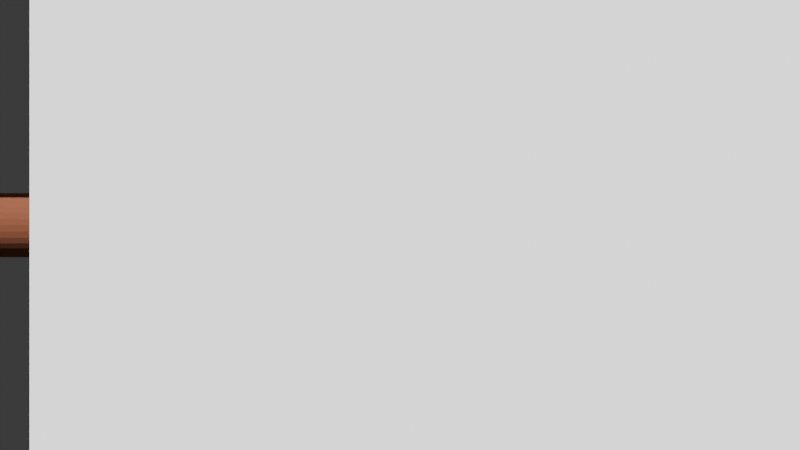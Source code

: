 # Source: scene.blend  (saved by Blender 5.1.30; exported with 4.5.12 LTS)
import bpy
from mathutils import Matrix  # noqa: F401  (used for matrix-valued properties, if any)

bpy.ops.wm.read_factory_settings(use_empty=True)
scene = bpy.context.scene
scene.name = 'Scene'

# ---- collections
col_collection = bpy.data.collections.new('Collection'); scene.collection.children.link(col_collection)

# ---- materials (node trees are filled in below, after node groups)
mat_mat_pipe_main = bpy.data.materials.new('Mat_Pipe_Main')
mat_mat_pipe_branch = bpy.data.materials.new('Mat_Pipe_Branch')

# ---- material node trees
mat_mat_pipe_main.use_nodes = True; mat_mat_pipe_main.node_tree.nodes.clear()
_N = mat_mat_pipe_main.node_tree.nodes; _L = mat_mat_pipe_main.node_tree.links
n0 = _N.new('ShaderNodeBsdfPrincipled'); n0.name = 'Principled BSDF'; n0.location = (-200, 100)
n0.inputs[0].default_value = (0.3, 0.1, 0.05, 1.0)
n0.inputs[1].default_value = 0.1901
n0.inputs[2].default_value = 0.9547
n1 = _N.new('ShaderNodeOutputMaterial'); n1.name = 'Material Output'; n1.location = (200, 100)
_L.new(n0.outputs[0], n1.inputs[0])
n1.is_active_output = True
mat_mat_pipe_branch.use_nodes = True; mat_mat_pipe_branch.node_tree.nodes.clear()
_N = mat_mat_pipe_branch.node_tree.nodes; _L = mat_mat_pipe_branch.node_tree.links
n0 = _N.new('ShaderNodeBsdfPrincipled'); n0.name = 'Principled BSDF'; n0.location = (-200, 100)
n0.inputs[0].default_value = (0.5, 0.5, 0.5, 1.0)
n0.inputs[1].default_value = 0.9282
n0.inputs[2].default_value = 0.2571
n1 = _N.new('ShaderNodeOutputMaterial'); n1.name = 'Material Output'; n1.location = (200, 100)
_L.new(n0.outputs[0], n1.inputs[0])
n1.is_active_output = True

# ---- world
world_world = bpy.data.worlds.new('World'); scene.world = world_world
world_world.use_nodes = True; world_world.node_tree.nodes.clear()
_N = world_world.node_tree.nodes; _L = world_world.node_tree.links
n0 = _N.new('ShaderNodeOutputWorld'); n0.name = 'World Output'; n0.location = (200, 100)
n1 = _N.new('ShaderNodeBackground'); n1.name = 'Background'; n1.location = (-200, 100)
n1.inputs[0].default_value = (0.05088, 0.05088, 0.05088, 1.0)
_L.new(n1.outputs[0], n0.inputs[0])
n0.is_active_output = True
world_world.color = (0.05088, 0.05088, 0.05088)
world_world.sun_shadow_jitter_overblur = 0.0

# ---- cameras
cam_camera_001 = bpy.data.cameras.new('Camera.001')

# ---- lights
light_sun = bpy.data.lights.new('Sun', 'SUN')
light_sun.energy = 5.522
light_sun_001 = bpy.data.lights.new('Sun.001', 'SUN')
light_sun_001.energy = 5.0
light_point = bpy.data.lights.new('Point', 'POINT')
light_point.color = (0.8861, 0.8433, 0.8367)
light_point.energy = 316.6
light_point_001 = bpy.data.lights.new('Point.001', 'POINT')
light_point_001.color = (0.892, 0.8935, 0.8021)
light_point_001.energy = 118.2

# ---- meshes
me_cylinder = bpy.data.meshes.new('Cylinder')
me_cylinder.from_pydata([(0.0, 0.07213, -2.017), (0.0, 0.07213, 2.017), (0.01407, 0.07074, -2.017), (0.01407, 0.07074, 2.017), (0.0276, 0.06664, -2.017), (0.0276, 0.06664, 2.017), (0.04007, 0.05997, -2.017), (0.04007, 0.05997, 2.017), (0.051, 0.051, -2.017), (0.051, 0.051, 2.017), (0.05997, 0.04007, -2.017), (0.05997, 0.04007, 2.017), (0.06664, 0.0276, -2.017), (0.06664, 0.0276, 2.017), (0.07074, 0.01407, -2.017), (0.07074, 0.01407, 2.017), (0.07213, 0.0, -2.017), (0.07213, 0.0, 2.017), (0.07074, -0.01407, -2.017), (0.07074, -0.01407, 2.017), (0.06664, -0.0276, -2.017), (0.06664, -0.0276, 2.017), (0.05997, -0.04007, -2.017), (0.05997, -0.04007, 2.017), (0.051, -0.051, -2.017), (0.051, -0.051, 2.017), (0.04007, -0.05997, -2.017), (0.04007, -0.05997, 2.017), (0.0276, -0.06664, -2.017), (0.0276, -0.06664, 2.017), (0.01407, -0.07074, -2.017), (0.01407, -0.07074, 2.017), (0.0, -0.07213, -2.017), (0.0, -0.07213, 2.017), (-0.01407, -0.07074, -2.017), (-0.01407, -0.07074, 2.017), (-0.0276, -0.06664, -2.017), (-0.0276, -0.06664, 2.017), (-0.04007, -0.05997, -2.017), (-0.04007, -0.05997, 2.017), (-0.051, -0.051, -2.017), (-0.051, -0.051, 2.017), (-0.05997, -0.04007, -2.017), (-0.05997, -0.04007, 2.017), (-0.06664, -0.0276, -2.017), (-0.06664, -0.0276, 2.017), (-0.07074, -0.01407, -2.017), (-0.07074, -0.01407, 2.017), (-0.07213, 0.0, -2.017), (-0.07213, 0.0, 2.017), (-0.07074, 0.01407, -2.017), (-0.07074, 0.01407, 2.017), (-0.06664, 0.0276, -2.017), (-0.06664, 0.0276, 2.017), (-0.05997, 0.04007, -2.017), (-0.05997, 0.04007, 2.017), (-0.051, 0.051, -2.017), (-0.051, 0.051, 2.017), (-0.04007, 0.05997, -2.017), (-0.04007, 0.05997, 2.017), (-0.0276, 0.06664, -2.017), (-0.0276, 0.06664, 2.017), (-0.01407, 0.07074, -2.017), (-0.01407, 0.07074, 2.017)], [], [(0, 1, 3, 2), (2, 3, 5, 4), (4, 5, 7, 6), (6, 7, 9, 8), (8, 9, 11, 10), (10, 11, 13, 12), (12, 13, 15, 14), (14, 15, 17, 16), (16, 17, 19, 18), (18, 19, 21, 20), (20, 21, 23, 22), (22, 23, 25, 24), (24, 25, 27, 26), (26, 27, 29, 28), (28, 29, 31, 30), (30, 31, 33, 32), (32, 33, 35, 34), (34, 35, 37, 36), (36, 37, 39, 38), (38, 39, 41, 40), (40, 41, 43, 42), (42, 43, 45, 44), (44, 45, 47, 46), (46, 47, 49, 48), (48, 49, 51, 50), (50, 51, 53, 52), (52, 53, 55, 54), (54, 55, 57, 56), (56, 57, 59, 58), (58, 59, 61, 60), (3, 1, 63, 61, 59, 57, 55, 53, 51, 49, 47, 45, 43, 41, 39, 37, 35, 33, 31, 29, 27, 25, 23, 21, 19, 17, 15, 13, 11, 9, 7, 5), (60, 61, 63, 62), (62, 63, 1, 0), (0, 2, 4, 6, 8, 10, 12, 14, 16, 18, 20, 22, 24, 26, 28, 30, 32, 34, 36, 38, 40, 42, 44, 46, 48, 50, 52, 54, 56, 58, 60, 62)])
_uv = me_cylinder.uv_layers.new(name='UVMap')
_uv.uv.foreach_set('vector', [1.0, 0.5, 1.0, 1.0, 0.9688, 1.0, 0.9688, 0.5, 0.9688, 0.5, 0.9688, 1.0, 0.9375, 1.0, 0.9375, 0.5, 0.9375, 0.5, 0.9375, 1.0, 0.9062, 1.0, 0.9062, 0.5, 0.9062, 0.5, 0.9062, 1.0, 0.875, 1.0, 0.875, 0.5, 0.875, 0.5, 0.875, 1.0, 0.8438, 1.0, 0.8438, 0.5, 0.8438, 0.5, 0.8438, 1.0, 0.8125, 1.0, 0.8125, 0.5, 0.8125, 0.5, 0.8125, 1.0, 0.7812, 1.0, 0.7812, 0.5, 0.7812, 0.5, 0.7812, 1.0, 0.75, 1.0, 0.75, 0.5, 0.75, 0.5, 0.75, 1.0, 0.7188, 1.0, 0.7188, 0.5, 0.7188, 0.5, 0.7188, 1.0, 0.6875, 1.0, 0.6875, 0.5, 0.6875, 0.5, 0.6875, 1.0, 0.6562, 1.0, 0.6562, 0.5, 0.6562, 0.5, 0.6562, 1.0, 0.625, 1.0, 0.625, 0.5, 0.625, 0.5, 0.625, 1.0, 0.5938, 1.0, 0.5938, 0.5, 0.5938, 0.5, 0.5938, 1.0, 0.5625, 1.0, 0.5625, 0.5, 0.5625, 0.5, 0.5625, 1.0, 0.5312, 1.0, 0.5312, 0.5, 0.5312, 0.5, 0.5312, 1.0, 0.5, 1.0, 0.5, 0.5, 0.5, 0.5, 0.5, 1.0, 0.4688, 1.0, 0.4688, 0.5, 0.4688, 0.5, 0.4688, 1.0, 0.4375, 1.0, 0.4375, 0.5, 0.4375, 0.5, 0.4375, 1.0, 0.4062, 1.0, 0.4062, 0.5, 0.4062, 0.5, 0.4062, 1.0, 0.375, 1.0, 0.375, 0.5, 0.375, 0.5, 0.375, 1.0, 0.3438, 1.0, 0.3438, 0.5, 0.3438, 0.5, 0.3438, 1.0, 0.3125, 1.0, 0.3125, 0.5, 0.3125, 0.5, 0.3125, 1.0, 0.2812, 1.0, 0.2812, 0.5, 0.2812, 0.5, 0.2812, 1.0, 0.25, 1.0, 0.25, 0.5, 0.25, 0.5, 0.25, 1.0, 0.2188, 1.0, 0.2188, 0.5, 0.2188, 0.5, 0.2188, 1.0, 0.1875, 1.0, 0.1875, 0.5, 0.1875, 0.5, 0.1875, 1.0, 0.1562, 1.0, 0.1562, 0.5, 0.1562, 0.5, 0.1562, 1.0, 0.125, 1.0, 0.125, 0.5, 0.125, 0.5, 0.125, 1.0, 0.09375, 1.0, 0.09375, 0.5, 0.09375, 0.5, 0.09375, 1.0, 0.0625, 1.0, 0.0625, 0.5, 0.2968, 0.4854, 0.25, 0.49, 0.2032, 0.4854, 0.1582, 0.4717, 0.1167, 0.4496, 0.08029, 0.4197, 0.05045, 0.3833, 0.02827, 0.3418, 0.01461, 0.2968, 0.01, 0.25, 0.01461, 0.2032, 0.02827, 0.1582, 0.05045, 0.1167, 0.08029, 0.08029, 0.1167, 0.05045, 0.1582, 0.02827, 0.2032, 0.01461, 0.25, 0.01, 0.2968, 0.01461, 0.3418, 0.02827, 0.3833, 0.05045, 0.4197, 0.08029, 0.4496, 0.1167, 0.4717, 0.1582, 0.4854, 0.2032, 0.49, 0.25, 0.4854, 0.2968, 0.4717, 0.3418, 0.4496, 0.3833, 0.4197, 0.4197, 0.3833, 0.4496, 0.3418, 0.4717, 0.0625, 0.5, 0.0625, 1.0, 0.03125, 1.0, 0.03125, 0.5, 0.03125, 0.5, 0.03125, 1.0, 0.0, 1.0, 0.0, 0.5, 0.75, 0.49, 0.7968, 0.4854, 0.8418, 0.4717, 0.8833, 0.4496, 0.9197, 0.4197, 0.9496, 0.3833, 0.9717, 0.3418, 0.9854, 0.2968, 0.99, 0.25, 0.9854, 0.2032, 0.9717, 0.1582, 0.9496, 0.1167, 0.9197, 0.08029, 0.8833, 0.05045, 0.8418, 0.02827, 0.7968, 0.01461, 0.75, 0.01, 0.7032, 0.01461, 0.6582, 0.02827, 0.6167, 0.05045, 0.5803, 0.08029, 0.5504, 0.1167, 0.5283, 0.1582, 0.5146, 0.2032, 0.51, 0.25, 0.5146, 0.2968, 0.5283, 0.3418, 0.5504, 0.3833, 0.5803, 0.4197, 0.6167, 0.4496, 0.6582, 0.4717, 0.7032, 0.4854])
me_cylinder.materials.append(mat_mat_pipe_main)
me_cylinder.update()
me_cylinder_001 = bpy.data.meshes.new('Cylinder.001')
me_cylinder_001.from_pydata([(0.0, 0.2008, -2.064), (0.0, 0.2008, 2.064), (0.03917, 0.1969, -2.064), (0.03917, 0.1969, 2.064), (0.07684, 0.1855, -2.064), (0.07684, 0.1855, 2.064), (0.1116, 0.167, -2.064), (0.1116, 0.167, 2.064), (0.142, 0.142, -2.064), (0.142, 0.142, 2.064), (0.167, 0.1116, -2.064), (0.167, 0.1116, 2.064), (0.1855, 0.07684, -2.064), (0.1855, 0.07684, 2.064), (0.1969, 0.03917, -2.064), (0.1969, 0.03917, 2.064), (0.2008, 0.0, -2.064), (0.2008, 0.0, 2.064), (0.1969, -0.03917, -2.064), (0.1969, -0.03917, 2.064), (0.1855, -0.07684, -2.064), (0.1855, -0.07684, 2.064), (0.167, -0.1116, -2.064), (0.167, -0.1116, 2.064), (0.142, -0.142, -2.064), (0.142, -0.142, 2.064), (0.1116, -0.167, -2.064), (0.1116, -0.167, 2.064), (0.07684, -0.1855, -2.064), (0.07684, -0.1855, 2.064), (0.03917, -0.1969, -2.064), (0.03917, -0.1969, 2.064), (0.0, -0.2008, -2.064), (0.0, -0.2008, 2.064), (-0.03917, -0.1969, -2.064), (-0.03917, -0.1969, 2.064), (-0.07684, -0.1855, -2.064), (-0.07684, -0.1855, 2.064), (-0.1116, -0.167, -2.064), (-0.1116, -0.167, 2.064), (-0.142, -0.142, -2.064), (-0.142, -0.142, 2.064), (-0.167, -0.1116, -2.064), (-0.167, -0.1116, 2.064), (-0.1855, -0.07684, -2.064), (-0.1855, -0.07684, 2.064), (-0.1969, -0.03917, -2.064), (-0.1969, -0.03917, 2.064), (-0.2008, 0.0, -2.064), (-0.2008, 0.0, 2.064), (-0.1969, 0.03917, -2.064), (-0.1969, 0.03917, 2.064), (-0.1855, 0.07684, -2.064), (-0.1855, 0.07684, 2.064), (-0.167, 0.1116, -2.064), (-0.167, 0.1116, 2.064), (-0.142, 0.142, -2.064), (-0.142, 0.142, 2.064), (-0.1116, 0.167, -2.064), (-0.1116, 0.167, 2.064), (-0.07684, 0.1855, -2.064), (-0.07684, 0.1855, 2.064), (-0.03917, 0.1969, -2.064), (-0.03917, 0.1969, 2.064)], [], [(0, 1, 3, 2), (2, 3, 5, 4), (4, 5, 7, 6), (6, 7, 9, 8), (8, 9, 11, 10), (10, 11, 13, 12), (12, 13, 15, 14), (14, 15, 17, 16), (16, 17, 19, 18), (18, 19, 21, 20), (20, 21, 23, 22), (22, 23, 25, 24), (24, 25, 27, 26), (26, 27, 29, 28), (28, 29, 31, 30), (30, 31, 33, 32), (32, 33, 35, 34), (34, 35, 37, 36), (36, 37, 39, 38), (38, 39, 41, 40), (40, 41, 43, 42), (42, 43, 45, 44), (44, 45, 47, 46), (46, 47, 49, 48), (48, 49, 51, 50), (50, 51, 53, 52), (52, 53, 55, 54), (54, 55, 57, 56), (56, 57, 59, 58), (58, 59, 61, 60), (3, 1, 63, 61, 59, 57, 55, 53, 51, 49, 47, 45, 43, 41, 39, 37, 35, 33, 31, 29, 27, 25, 23, 21, 19, 17, 15, 13, 11, 9, 7, 5), (60, 61, 63, 62), (62, 63, 1, 0), (0, 2, 4, 6, 8, 10, 12, 14, 16, 18, 20, 22, 24, 26, 28, 30, 32, 34, 36, 38, 40, 42, 44, 46, 48, 50, 52, 54, 56, 58, 60, 62)])
_uv = me_cylinder_001.uv_layers.new(name='UVMap')
_uv.uv.foreach_set('vector', [1.0, 0.5, 1.0, 1.0, 0.9688, 1.0, 0.9688, 0.5, 0.9688, 0.5, 0.9688, 1.0, 0.9375, 1.0, 0.9375, 0.5, 0.9375, 0.5, 0.9375, 1.0, 0.9062, 1.0, 0.9062, 0.5, 0.9062, 0.5, 0.9062, 1.0, 0.875, 1.0, 0.875, 0.5, 0.875, 0.5, 0.875, 1.0, 0.8438, 1.0, 0.8438, 0.5, 0.8438, 0.5, 0.8438, 1.0, 0.8125, 1.0, 0.8125, 0.5, 0.8125, 0.5, 0.8125, 1.0, 0.7812, 1.0, 0.7812, 0.5, 0.7812, 0.5, 0.7812, 1.0, 0.75, 1.0, 0.75, 0.5, 0.75, 0.5, 0.75, 1.0, 0.7188, 1.0, 0.7188, 0.5, 0.7188, 0.5, 0.7188, 1.0, 0.6875, 1.0, 0.6875, 0.5, 0.6875, 0.5, 0.6875, 1.0, 0.6562, 1.0, 0.6562, 0.5, 0.6562, 0.5, 0.6562, 1.0, 0.625, 1.0, 0.625, 0.5, 0.625, 0.5, 0.625, 1.0, 0.5938, 1.0, 0.5938, 0.5, 0.5938, 0.5, 0.5938, 1.0, 0.5625, 1.0, 0.5625, 0.5, 0.5625, 0.5, 0.5625, 1.0, 0.5312, 1.0, 0.5312, 0.5, 0.5312, 0.5, 0.5312, 1.0, 0.5, 1.0, 0.5, 0.5, 0.5, 0.5, 0.5, 1.0, 0.4688, 1.0, 0.4688, 0.5, 0.4688, 0.5, 0.4688, 1.0, 0.4375, 1.0, 0.4375, 0.5, 0.4375, 0.5, 0.4375, 1.0, 0.4062, 1.0, 0.4062, 0.5, 0.4062, 0.5, 0.4062, 1.0, 0.375, 1.0, 0.375, 0.5, 0.375, 0.5, 0.375, 1.0, 0.3438, 1.0, 0.3438, 0.5, 0.3438, 0.5, 0.3438, 1.0, 0.3125, 1.0, 0.3125, 0.5, 0.3125, 0.5, 0.3125, 1.0, 0.2812, 1.0, 0.2812, 0.5, 0.2812, 0.5, 0.2812, 1.0, 0.25, 1.0, 0.25, 0.5, 0.25, 0.5, 0.25, 1.0, 0.2188, 1.0, 0.2188, 0.5, 0.2188, 0.5, 0.2188, 1.0, 0.1875, 1.0, 0.1875, 0.5, 0.1875, 0.5, 0.1875, 1.0, 0.1562, 1.0, 0.1562, 0.5, 0.1562, 0.5, 0.1562, 1.0, 0.125, 1.0, 0.125, 0.5, 0.125, 0.5, 0.125, 1.0, 0.09375, 1.0, 0.09375, 0.5, 0.09375, 0.5, 0.09375, 1.0, 0.0625, 1.0, 0.0625, 0.5, 0.2968, 0.4854, 0.25, 0.49, 0.2032, 0.4854, 0.1582, 0.4717, 0.1167, 0.4496, 0.08029, 0.4197, 0.05045, 0.3833, 0.02827, 0.3418, 0.01461, 0.2968, 0.01, 0.25, 0.01461, 0.2032, 0.02827, 0.1582, 0.05045, 0.1167, 0.08029, 0.08029, 0.1167, 0.05045, 0.1582, 0.02827, 0.2032, 0.01461, 0.25, 0.01, 0.2968, 0.01461, 0.3418, 0.02827, 0.3833, 0.05045, 0.4197, 0.08029, 0.4496, 0.1167, 0.4717, 0.1582, 0.4854, 0.2032, 0.49, 0.25, 0.4854, 0.2968, 0.4717, 0.3418, 0.4496, 0.3833, 0.4197, 0.4197, 0.3833, 0.4496, 0.3418, 0.4717, 0.0625, 0.5, 0.0625, 1.0, 0.03125, 1.0, 0.03125, 0.5, 0.03125, 0.5, 0.03125, 1.0, 0.0, 1.0, 0.0, 0.5, 0.75, 0.49, 0.7968, 0.4854, 0.8418, 0.4717, 0.8833, 0.4496, 0.9197, 0.4197, 0.9496, 0.3833, 0.9717, 0.3418, 0.9854, 0.2968, 0.99, 0.25, 0.9854, 0.2032, 0.9717, 0.1582, 0.9496, 0.1167, 0.9197, 0.08029, 0.8833, 0.05045, 0.8418, 0.02827, 0.7968, 0.01461, 0.75, 0.01, 0.7032, 0.01461, 0.6582, 0.02827, 0.6167, 0.05045, 0.5803, 0.08029, 0.5504, 0.1167, 0.5283, 0.1582, 0.5146, 0.2032, 0.51, 0.25, 0.5146, 0.2968, 0.5283, 0.3418, 0.5504, 0.3833, 0.5803, 0.4197, 0.6167, 0.4496, 0.6582, 0.4717, 0.7032, 0.4854])
me_cylinder_001.materials.append(mat_mat_pipe_branch)
me_cylinder_001.update()
me_cube_001 = bpy.data.meshes.new('Cube.001')
me_cube_001.from_pydata([(-0.5, -0.5, -0.5), (-0.5, -0.5, 0.5), (-0.5, 0.5, -0.5), (-0.5, 0.5, 0.5), (0.5, -0.5, -0.5), (0.5, -0.5, 0.5), (0.5, 0.5, -0.5), (0.5, 0.5, 0.5)], [], [(0, 1, 3, 2), (2, 3, 7, 6), (6, 7, 5, 4), (4, 5, 1, 0), (2, 6, 4, 0), (7, 3, 1, 5)])
_uv = me_cube_001.uv_layers.new(name='UVMap')
_uv.uv.foreach_set('vector', [0.375, 0.0, 0.625, 0.0, 0.625, 0.25, 0.375, 0.25, 0.375, 0.25, 0.625, 0.25, 0.625, 0.5, 0.375, 0.5, 0.375, 0.5, 0.625, 0.5, 0.625, 0.75, 0.375, 0.75, 0.375, 0.75, 0.625, 0.75, 0.625, 1.0, 0.375, 1.0, 0.125, 0.5, 0.375, 0.5, 0.375, 0.75, 0.125, 0.75, 0.625, 0.5, 0.875, 0.5, 0.875, 0.75, 0.625, 0.75])
me_cube_001.update()
me_cube_002 = bpy.data.meshes.new('Cube.002')
me_cube_002.from_pydata([(-0.718, -0.718, -0.718), (-0.718, -0.718, 0.718), (-0.718, 0.718, -0.718), (-0.718, 0.718, 0.718), (0.718, -0.718, -0.718), (0.718, -0.718, 0.718), (0.718, 0.718, -0.718), (0.718, 0.718, 0.718)], [], [(0, 1, 3, 2), (2, 3, 7, 6), (6, 7, 5, 4), (4, 5, 1, 0), (2, 6, 4, 0), (7, 3, 1, 5)])
_uv = me_cube_002.uv_layers.new(name='UVMap')
_uv.uv.foreach_set('vector', [0.375, 0.0, 0.625, 0.0, 0.625, 0.25, 0.375, 0.25, 0.375, 0.25, 0.625, 0.25, 0.625, 0.5, 0.375, 0.5, 0.375, 0.5, 0.625, 0.5, 0.625, 0.75, 0.375, 0.75, 0.375, 0.75, 0.625, 0.75, 0.625, 1.0, 0.375, 1.0, 0.125, 0.5, 0.375, 0.5, 0.375, 0.75, 0.125, 0.75, 0.625, 0.5, 0.875, 0.5, 0.875, 0.75, 0.625, 0.75])
me_cube_002.update()

# ---- objects
ob_camera = bpy.data.objects.new('Camera', cam_camera_001)
ob_pipe_main = bpy.data.objects.new('Pipe_Main', me_cylinder)
ob_pipe_branch = bpy.data.objects.new('Pipe_Branch', me_cylinder_001)
ob_occluder = bpy.data.objects.new('Occluder', me_cube_001)
ob_sun = bpy.data.objects.new('Sun', light_sun)
ob_sun_001 = bpy.data.objects.new('Sun.001', light_sun_001)
ob_point = bpy.data.objects.new('Point', light_point)
ob_point_001 = bpy.data.objects.new('Point.001', light_point_001)
ob_occluder_0 = bpy.data.objects.new('Occluder_0', me_cube_002)

# ---- transforms, parenting, visibility, modifiers, constraints
ob_camera.location = (0.0, -2.5, 0.0)
ob_camera.rotation_euler = (1.571, 0.0, 0.0)
ob_pipe_main.location = (0.0, 0.0, 0.0)
ob_pipe_main.rotation_euler = (0.0, 1.571, 0.0)
ob_pipe_branch.location = (0.0, 2.064, 0.0)
ob_pipe_branch.rotation_euler = (1.571, 0.0, 0.0)
ob_occluder.location = (0.2, -0.8, 0.2)
ob_occluder.scale = (1.5, 0.1, 1.5)
ob_sun.location = (5.0, -5.0, 5.0)
ob_sun.rotation_euler = (0.7854, 0.0, 0.7854)
ob_sun_001.location = (9.78, -7.862, 10.0)
ob_sun_001.rotation_euler = (0.777, -0.01978, 0.2355)
ob_point.location = (3.62, -3.635, 4.762)
ob_point_001.location = (1.782, 3.918, 2.496)
ob_occluder_0.location = (0.2024, -0.3223, 1.622)
ob_occluder_0.scale = (1.411, 0.4756, 1.267)

# ---- collection membership
scene.collection.objects.link(ob_camera)
col_collection.objects.link(ob_pipe_main)
col_collection.objects.link(ob_pipe_branch)
col_collection.objects.link(ob_occluder)
col_collection.objects.link(ob_sun)
col_collection.objects.link(ob_sun_001)
col_collection.objects.link(ob_point)
col_collection.objects.link(ob_point_001)
col_collection.objects.link(ob_occluder_0)

# ---- scene / render settings (as saved in the file)
scene.camera = ob_camera
scene.frame_start = 1; scene.frame_end = 250; scene.frame_set(1)
scene.render.engine = 'CYCLES'
scene.render.bake_bias = 0.0
scene.render.bake_samples = 0
scene.cycles.samples = 4
scene.cycles.sampling_pattern = 'TABULATED_SOBOL'
scene.eevee.use_volume_custom_range = False
bpy.context.view_layer.update()
